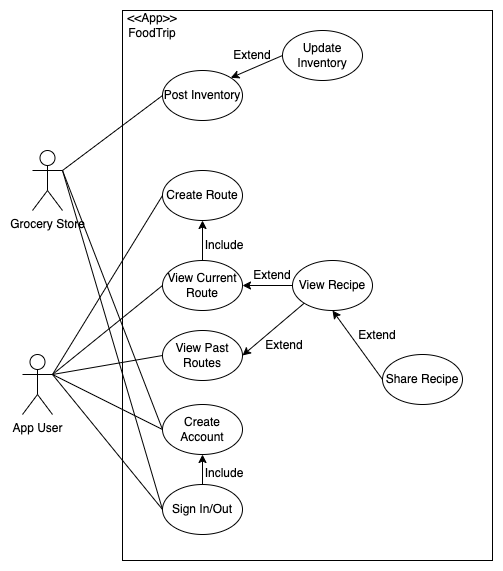

The diagram above was exported from draw.io. Its source (the exported page's mxGraphModel, read from the mxfile embedded in the PNG):
<mxGraphModel dx="954" dy="587" grid="1" gridSize="10" guides="1" tooltips="1" connect="1" arrows="1" fold="1" page="1" pageScale="1" pageWidth="850" pageHeight="1100" math="0" shadow="0">
  <root>
    <mxCell id="0" />
    <mxCell id="1" parent="0" />
    <mxCell id="Ijh9gGsujFQ-KsYuptvL-1" value="App User&lt;div&gt;&lt;div&gt;&lt;br&gt;&lt;/div&gt;&lt;/div&gt;" style="shape=umlActor;verticalLabelPosition=bottom;verticalAlign=top;html=1;outlineConnect=0;" parent="1" vertex="1">
      <mxGeometry x="100" y="424" width="30" height="60" as="geometry" />
    </mxCell>
    <mxCell id="lzYNtQJMWC5cQWzhZU2g-1" value="" style="rounded=0;whiteSpace=wrap;html=1;labelBackgroundColor=default;fillColor=none;" parent="1" vertex="1">
      <mxGeometry x="200" y="80" width="370" height="550" as="geometry" />
    </mxCell>
    <mxCell id="lzYNtQJMWC5cQWzhZU2g-2" value="Grocery Store" style="shape=umlActor;verticalLabelPosition=bottom;verticalAlign=top;html=1;outlineConnect=0;" parent="1" vertex="1">
      <mxGeometry x="110" y="220" width="30" height="60" as="geometry" />
    </mxCell>
    <mxCell id="NJcGV-_TYAek_gSGEOKa-2" value="&amp;lt;&amp;lt;App&amp;gt;&amp;gt;&lt;br&gt;FoodTrip" style="text;html=1;align=center;verticalAlign=middle;whiteSpace=wrap;rounded=0;" parent="1" vertex="1">
      <mxGeometry x="200" y="80" width="60" height="30" as="geometry" />
    </mxCell>
    <mxCell id="NJcGV-_TYAek_gSGEOKa-4" value="Create Route" style="ellipse;whiteSpace=wrap;html=1;" parent="1" vertex="1">
      <mxGeometry x="240" y="240" width="80" height="50" as="geometry" />
    </mxCell>
    <mxCell id="NJcGV-_TYAek_gSGEOKa-5" value="Create Account" style="ellipse;whiteSpace=wrap;html=1;" parent="1" vertex="1">
      <mxGeometry x="240" y="474" width="80" height="50" as="geometry" />
    </mxCell>
    <mxCell id="NJcGV-_TYAek_gSGEOKa-16" value="" style="edgeStyle=orthogonalEdgeStyle;rounded=0;orthogonalLoop=1;jettySize=auto;html=1;" parent="1" source="NJcGV-_TYAek_gSGEOKa-6" target="NJcGV-_TYAek_gSGEOKa-5" edge="1">
      <mxGeometry relative="1" as="geometry" />
    </mxCell>
    <mxCell id="NJcGV-_TYAek_gSGEOKa-6" value="Sign In/Out" style="ellipse;whiteSpace=wrap;html=1;" parent="1" vertex="1">
      <mxGeometry x="240" y="554" width="80" height="50" as="geometry" />
    </mxCell>
    <mxCell id="NJcGV-_TYAek_gSGEOKa-20" value="" style="edgeStyle=orthogonalEdgeStyle;rounded=0;orthogonalLoop=1;jettySize=auto;html=1;" parent="1" source="NJcGV-_TYAek_gSGEOKa-7" target="NJcGV-_TYAek_gSGEOKa-8" edge="1">
      <mxGeometry relative="1" as="geometry" />
    </mxCell>
    <mxCell id="NJcGV-_TYAek_gSGEOKa-7" value="View Recipe" style="ellipse;whiteSpace=wrap;html=1;" parent="1" vertex="1">
      <mxGeometry x="370" y="330" width="80" height="50" as="geometry" />
    </mxCell>
    <mxCell id="NJcGV-_TYAek_gSGEOKa-12" value="" style="edgeStyle=orthogonalEdgeStyle;rounded=0;orthogonalLoop=1;jettySize=auto;html=1;" parent="1" source="NJcGV-_TYAek_gSGEOKa-8" target="NJcGV-_TYAek_gSGEOKa-4" edge="1">
      <mxGeometry relative="1" as="geometry" />
    </mxCell>
    <mxCell id="NJcGV-_TYAek_gSGEOKa-8" value="View Current Route" style="ellipse;whiteSpace=wrap;html=1;" parent="1" vertex="1">
      <mxGeometry x="240" y="330" width="80" height="50" as="geometry" />
    </mxCell>
    <mxCell id="NJcGV-_TYAek_gSGEOKa-10" value="Include" style="text;html=1;align=center;verticalAlign=middle;whiteSpace=wrap;rounded=0;" parent="1" vertex="1">
      <mxGeometry x="272" y="300" width="60" height="30" as="geometry" />
    </mxCell>
    <mxCell id="NJcGV-_TYAek_gSGEOKa-14" value="" style="endArrow=none;html=1;rounded=0;exitX=1;exitY=0.3333333333333333;exitDx=0;exitDy=0;exitPerimeter=0;entryX=0;entryY=0.5;entryDx=0;entryDy=0;" parent="1" source="Ijh9gGsujFQ-KsYuptvL-1" target="NJcGV-_TYAek_gSGEOKa-4" edge="1">
      <mxGeometry width="50" height="50" relative="1" as="geometry">
        <mxPoint x="380" y="370" as="sourcePoint" />
        <mxPoint x="430" y="320" as="targetPoint" />
      </mxGeometry>
    </mxCell>
    <mxCell id="NJcGV-_TYAek_gSGEOKa-15" value="" style="endArrow=none;html=1;rounded=0;exitX=1;exitY=0.3333333333333333;exitDx=0;exitDy=0;exitPerimeter=0;entryX=0;entryY=0.5;entryDx=0;entryDy=0;" parent="1" source="Ijh9gGsujFQ-KsYuptvL-1" target="NJcGV-_TYAek_gSGEOKa-8" edge="1">
      <mxGeometry width="50" height="50" relative="1" as="geometry">
        <mxPoint x="380" y="370" as="sourcePoint" />
        <mxPoint x="430" y="320" as="targetPoint" />
      </mxGeometry>
    </mxCell>
    <mxCell id="NJcGV-_TYAek_gSGEOKa-17" value="Include" style="text;html=1;align=center;verticalAlign=middle;whiteSpace=wrap;rounded=0;" parent="1" vertex="1">
      <mxGeometry x="272" y="528" width="60" height="30" as="geometry" />
    </mxCell>
    <mxCell id="NJcGV-_TYAek_gSGEOKa-18" value="" style="endArrow=none;html=1;rounded=0;exitX=1;exitY=0.3333333333333333;exitDx=0;exitDy=0;exitPerimeter=0;entryX=0;entryY=0.5;entryDx=0;entryDy=0;" parent="1" source="Ijh9gGsujFQ-KsYuptvL-1" target="NJcGV-_TYAek_gSGEOKa-5" edge="1">
      <mxGeometry width="50" height="50" relative="1" as="geometry">
        <mxPoint x="380" y="400" as="sourcePoint" />
        <mxPoint x="430" y="350" as="targetPoint" />
      </mxGeometry>
    </mxCell>
    <mxCell id="NJcGV-_TYAek_gSGEOKa-19" value="" style="endArrow=none;html=1;rounded=0;exitX=1;exitY=0.3333333333333333;exitDx=0;exitDy=0;exitPerimeter=0;entryX=0;entryY=0.5;entryDx=0;entryDy=0;" parent="1" source="Ijh9gGsujFQ-KsYuptvL-1" target="NJcGV-_TYAek_gSGEOKa-6" edge="1">
      <mxGeometry width="50" height="50" relative="1" as="geometry">
        <mxPoint x="380" y="400" as="sourcePoint" />
        <mxPoint x="430" y="350" as="targetPoint" />
      </mxGeometry>
    </mxCell>
    <mxCell id="NJcGV-_TYAek_gSGEOKa-21" value="Extend" style="text;html=1;align=center;verticalAlign=middle;whiteSpace=wrap;rounded=0;" parent="1" vertex="1">
      <mxGeometry x="320" y="330" width="60" height="30" as="geometry" />
    </mxCell>
    <mxCell id="NJcGV-_TYAek_gSGEOKa-23" value="Post Inventory" style="ellipse;whiteSpace=wrap;html=1;" parent="1" vertex="1">
      <mxGeometry x="240" y="140" width="80" height="50" as="geometry" />
    </mxCell>
    <mxCell id="NJcGV-_TYAek_gSGEOKa-24" value="" style="endArrow=none;html=1;rounded=0;entryX=1;entryY=0.3333333333333333;entryDx=0;entryDy=0;entryPerimeter=0;exitX=0;exitY=0.5;exitDx=0;exitDy=0;" parent="1" source="NJcGV-_TYAek_gSGEOKa-5" target="lzYNtQJMWC5cQWzhZU2g-2" edge="1">
      <mxGeometry width="50" height="50" relative="1" as="geometry">
        <mxPoint x="380" y="350" as="sourcePoint" />
        <mxPoint x="430" y="300" as="targetPoint" />
      </mxGeometry>
    </mxCell>
    <mxCell id="NJcGV-_TYAek_gSGEOKa-25" value="" style="endArrow=none;html=1;rounded=0;entryX=1;entryY=0.3333333333333333;entryDx=0;entryDy=0;entryPerimeter=0;exitX=0;exitY=0.5;exitDx=0;exitDy=0;" parent="1" source="NJcGV-_TYAek_gSGEOKa-6" target="lzYNtQJMWC5cQWzhZU2g-2" edge="1">
      <mxGeometry width="50" height="50" relative="1" as="geometry">
        <mxPoint x="380" y="350" as="sourcePoint" />
        <mxPoint x="430" y="300" as="targetPoint" />
      </mxGeometry>
    </mxCell>
    <mxCell id="NJcGV-_TYAek_gSGEOKa-26" value="" style="endArrow=none;html=1;rounded=0;entryX=1;entryY=0.3333333333333333;entryDx=0;entryDy=0;entryPerimeter=0;exitX=0;exitY=0.5;exitDx=0;exitDy=0;" parent="1" source="NJcGV-_TYAek_gSGEOKa-23" target="lzYNtQJMWC5cQWzhZU2g-2" edge="1">
      <mxGeometry width="50" height="50" relative="1" as="geometry">
        <mxPoint x="380" y="350" as="sourcePoint" />
        <mxPoint x="430" y="300" as="targetPoint" />
      </mxGeometry>
    </mxCell>
    <mxCell id="NJcGV-_TYAek_gSGEOKa-30" value="Update Inventory" style="ellipse;whiteSpace=wrap;html=1;" parent="1" vertex="1">
      <mxGeometry x="360" y="100" width="80" height="50" as="geometry" />
    </mxCell>
    <mxCell id="NJcGV-_TYAek_gSGEOKa-31" value="" style="endArrow=classic;html=1;rounded=0;entryX=1;entryY=0;entryDx=0;entryDy=0;exitX=0;exitY=0.5;exitDx=0;exitDy=0;" parent="1" source="NJcGV-_TYAek_gSGEOKa-30" target="NJcGV-_TYAek_gSGEOKa-23" edge="1">
      <mxGeometry width="50" height="50" relative="1" as="geometry">
        <mxPoint x="380" y="350" as="sourcePoint" />
        <mxPoint x="430" y="300" as="targetPoint" />
      </mxGeometry>
    </mxCell>
    <mxCell id="NJcGV-_TYAek_gSGEOKa-32" value="Extend" style="text;html=1;align=center;verticalAlign=middle;whiteSpace=wrap;rounded=0;" parent="1" vertex="1">
      <mxGeometry x="300" y="110" width="60" height="30" as="geometry" />
    </mxCell>
    <mxCell id="NJcGV-_TYAek_gSGEOKa-34" value="Share Recipe" style="ellipse;whiteSpace=wrap;html=1;" parent="1" vertex="1">
      <mxGeometry x="460" y="424" width="80" height="50" as="geometry" />
    </mxCell>
    <mxCell id="NJcGV-_TYAek_gSGEOKa-35" value="" style="endArrow=classic;html=1;rounded=0;entryX=0.5;entryY=1;entryDx=0;entryDy=0;exitX=0;exitY=0.5;exitDx=0;exitDy=0;" parent="1" source="NJcGV-_TYAek_gSGEOKa-34" target="NJcGV-_TYAek_gSGEOKa-7" edge="1">
      <mxGeometry width="50" height="50" relative="1" as="geometry">
        <mxPoint x="380" y="350" as="sourcePoint" />
        <mxPoint x="430" y="300" as="targetPoint" />
      </mxGeometry>
    </mxCell>
    <mxCell id="NJcGV-_TYAek_gSGEOKa-36" value="Extend" style="text;html=1;align=center;verticalAlign=middle;whiteSpace=wrap;rounded=0;" parent="1" vertex="1">
      <mxGeometry x="425" y="390" width="60" height="30" as="geometry" />
    </mxCell>
    <mxCell id="NJcGV-_TYAek_gSGEOKa-37" value="View Past Routes" style="ellipse;whiteSpace=wrap;html=1;" parent="1" vertex="1">
      <mxGeometry x="240" y="400" width="80" height="50" as="geometry" />
    </mxCell>
    <mxCell id="NJcGV-_TYAek_gSGEOKa-38" value="Extend" style="text;html=1;align=center;verticalAlign=middle;whiteSpace=wrap;rounded=0;" parent="1" vertex="1">
      <mxGeometry x="332" y="400" width="60" height="30" as="geometry" />
    </mxCell>
    <mxCell id="NJcGV-_TYAek_gSGEOKa-39" value="" style="endArrow=classic;html=1;rounded=0;exitX=0;exitY=1;exitDx=0;exitDy=0;entryX=1;entryY=0.5;entryDx=0;entryDy=0;" parent="1" source="NJcGV-_TYAek_gSGEOKa-7" target="NJcGV-_TYAek_gSGEOKa-37" edge="1">
      <mxGeometry width="50" height="50" relative="1" as="geometry">
        <mxPoint x="380" y="450" as="sourcePoint" />
        <mxPoint x="430" y="400" as="targetPoint" />
      </mxGeometry>
    </mxCell>
    <mxCell id="NJcGV-_TYAek_gSGEOKa-40" value="" style="endArrow=none;html=1;rounded=0;exitX=1;exitY=0.3333333333333333;exitDx=0;exitDy=0;exitPerimeter=0;entryX=0;entryY=0.5;entryDx=0;entryDy=0;" parent="1" source="Ijh9gGsujFQ-KsYuptvL-1" target="NJcGV-_TYAek_gSGEOKa-37" edge="1">
      <mxGeometry width="50" height="50" relative="1" as="geometry">
        <mxPoint x="380" y="450" as="sourcePoint" />
        <mxPoint x="430" y="400" as="targetPoint" />
      </mxGeometry>
    </mxCell>
  </root>
</mxGraphModel>